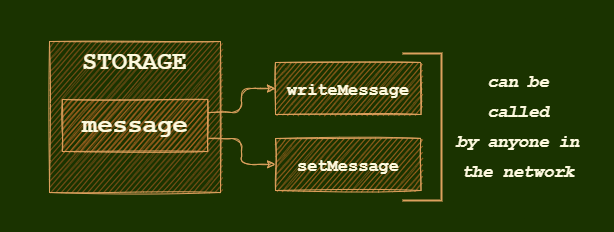

The diagram above was exported from draw.io. Its source (the exported page's mxGraphModel, read from the mxfile embedded in the PNG):
<mxGraphModel dx="633" dy="502" grid="0" gridSize="10" guides="1" tooltips="1" connect="1" arrows="1" fold="1" page="1" pageScale="1" pageWidth="827" pageHeight="1169" background="#1A3300" math="0" shadow="0">
  <root>
    <mxCell id="0" />
    <mxCell id="1" parent="0" />
    <mxCell id="59657N3-Y5qm0WUCSh75-14" value="STORAGE" style="rounded=0;whiteSpace=wrap;html=1;fontFamily=Courier New;fontSize=25;fontStyle=1;sketch=1;fillColor=#99581F;strokeColor=#DDA15E;fontColor=#FEFAE0;verticalAlign=top;spacing=2;" vertex="1" parent="1">
      <mxGeometry x="223" y="527" width="171" height="151" as="geometry" />
    </mxCell>
    <mxCell id="59657N3-Y5qm0WUCSh75-18" style="edgeStyle=orthogonalEdgeStyle;curved=0;rounded=1;sketch=1;orthogonalLoop=1;jettySize=auto;html=1;exitX=1;exitY=0.25;exitDx=0;exitDy=0;entryX=0;entryY=0.5;entryDx=0;entryDy=0;fontColor=#FEFAE0;strokeColor=#DDA15E;fillColor=#BC6C25;" edge="1" parent="1" source="59657N3-Y5qm0WUCSh75-12" target="59657N3-Y5qm0WUCSh75-16">
      <mxGeometry relative="1" as="geometry" />
    </mxCell>
    <mxCell id="59657N3-Y5qm0WUCSh75-19" style="edgeStyle=orthogonalEdgeStyle;curved=0;rounded=1;sketch=1;orthogonalLoop=1;jettySize=auto;html=1;exitX=1;exitY=0.75;exitDx=0;exitDy=0;entryX=0;entryY=0.5;entryDx=0;entryDy=0;fontColor=#FEFAE0;strokeColor=#DDA15E;fillColor=#BC6C25;" edge="1" parent="1" source="59657N3-Y5qm0WUCSh75-12" target="59657N3-Y5qm0WUCSh75-17">
      <mxGeometry relative="1" as="geometry" />
    </mxCell>
    <mxCell id="59657N3-Y5qm0WUCSh75-12" value="message&lt;br&gt;" style="rounded=0;whiteSpace=wrap;html=1;fontFamily=Courier New;fontSize=25;fontStyle=1;sketch=1;fillColor=#BC6C25;strokeColor=#DDA15E;fontColor=#FEFAE0;" vertex="1" parent="1">
      <mxGeometry x="235.75" y="585" width="145.5" height="52" as="geometry" />
    </mxCell>
    <mxCell id="59657N3-Y5qm0WUCSh75-16" value="&lt;span style=&quot;font-size: 17px;&quot;&gt;writeMessage&lt;/span&gt;" style="rounded=0;whiteSpace=wrap;html=1;fontFamily=Courier New;fontSize=25;fontStyle=1;sketch=1;fillColor=#BC6C25;strokeColor=#DDA15E;fontColor=#FEFAE0;" vertex="1" parent="1">
      <mxGeometry x="449" y="548" width="145.5" height="52" as="geometry" />
    </mxCell>
    <mxCell id="59657N3-Y5qm0WUCSh75-17" value="&lt;span style=&quot;font-size: 17px; font-weight: 700;&quot;&gt;setMessage&lt;/span&gt;" style="rounded=0;whiteSpace=wrap;html=1;fontFamily=Courier New;fontSize=25;fontStyle=0;sketch=1;fillColor=#BC6C25;strokeColor=#DDA15E;fontColor=#FEFAE0;" vertex="1" parent="1">
      <mxGeometry x="449" y="624" width="145.5" height="52" as="geometry" />
    </mxCell>
    <mxCell id="LPW7avEHUmX_KatgtqBn-1" value="" style="strokeWidth=2;html=1;shape=mxgraph.flowchart.annotation_1;align=left;pointerEvents=1;rounded=0;labelBackgroundColor=none;labelBorderColor=none;sketch=0;fontColor=#FEFAE0;fillColor=#4F2D10;rotation=-180;strokeColor=#DDA15E;" vertex="1" parent="1">
      <mxGeometry x="576" y="539" width="39" height="147" as="geometry" />
    </mxCell>
    <mxCell id="LPW7avEHUmX_KatgtqBn-2" value="&lt;span style=&quot;font-size: 17px; font-style: italic;&quot;&gt;can be called&lt;/span&gt;&lt;br style=&quot;font-size: 17px; font-style: italic;&quot;&gt;&lt;span style=&quot;font-size: 17px; font-style: italic;&quot;&gt;by anyone in the network&lt;/span&gt;" style="rounded=0;whiteSpace=wrap;html=1;fontFamily=Courier New;fontSize=25;fontStyle=1;sketch=1;fillColor=none;strokeColor=none;fontColor=#FEFAE0;verticalAlign=middle;" vertex="1" parent="1">
      <mxGeometry x="628" y="546" width="128" height="130" as="geometry" />
    </mxCell>
    <mxCell id="-XGrLe7WK6YSFXfJEB8n-2" value="" style="verticalLabelPosition=bottom;verticalAlign=top;html=1;shape=mxgraph.basic.rect;fillColor2=none;strokeWidth=1;size=20;indent=5;rounded=0;labelBackgroundColor=none;labelBorderColor=none;sketch=0;fontColor=#FEFAE0;fillColor=none;strokeColor=none;" vertex="1" parent="1">
      <mxGeometry x="174" y="486" width="612" height="230" as="geometry" />
    </mxCell>
  </root>
</mxGraphModel>